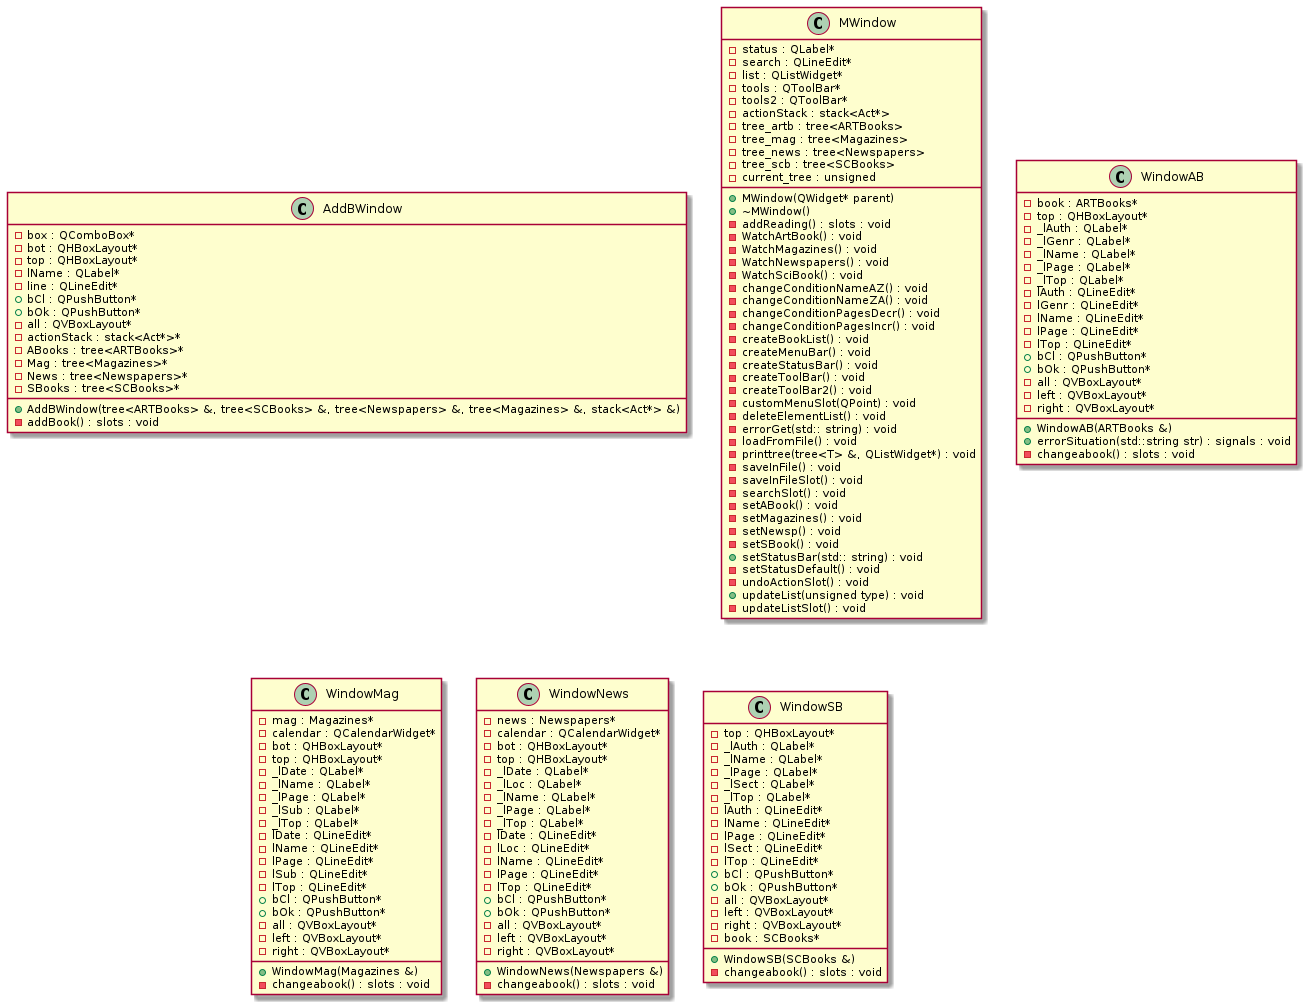

The diagram above was rendered by PlantUML. Its source (embedded in the PNG):
@startuml





/' Objects '/

class AddBWindow {
	+AddBWindow(tree<ARTBooks> &, tree<SCBooks> &, tree<Newspapers> &, tree<Magazines> &, stack<Act*> &)
	-box : QComboBox*
	-bot : QHBoxLayout*
	-top : QHBoxLayout*
	-lName : QLabel*
	-line : QLineEdit*
	+bCl : QPushButton*
	+bOk : QPushButton*
	-all : QVBoxLayout*
	-addBook() : slots : void
	-actionStack : stack<Act*>*
	-ABooks : tree<ARTBooks>*
	-Mag : tree<Magazines>*
	-News : tree<Newspapers>*
	-SBooks : tree<SCBooks>*
}


class MWindow {
	+MWindow(QWidget* parent)
	+~MWindow()
	-status : QLabel*
	-search : QLineEdit*
	-list : QListWidget*
	-tools : QToolBar*
	-tools2 : QToolBar*
	-addReading() : slots : void
	-actionStack : stack<Act*>
	-tree_artb : tree<ARTBooks>
	-tree_mag : tree<Magazines>
	-tree_news : tree<Newspapers>
	-tree_scb : tree<SCBooks>
	-current_tree : unsigned
	-WatchArtBook() : void
	-WatchMagazines() : void
	-WatchNewspapers() : void
	-WatchSciBook() : void
	-changeConditionNameAZ() : void
	-changeConditionNameZA() : void
	-changeConditionPagesDecr() : void
	-changeConditionPagesIncr() : void
	-createBookList() : void
	-createMenuBar() : void
	-createStatusBar() : void
	-createToolBar() : void
	-createToolBar2() : void
	-customMenuSlot(QPoint) : void
	-deleteElementList() : void
	-errorGet(std:: string) : void
	-loadFromFile() : void
	-printtree(tree<T> &, QListWidget*) : void
	-saveInFile() : void
	-saveInFileSlot() : void
	-searchSlot() : void
	-setABook() : void
	-setMagazines() : void
	-setNewsp() : void
	-setSBook() : void
	+setStatusBar(std:: string) : void
	-setStatusDefault() : void
	-undoActionSlot() : void
	+updateList(unsigned type) : void
	-updateListSlot() : void
}


class WindowAB {
	+WindowAB(ARTBooks &)
	-book : ARTBooks*
	-top : QHBoxLayout*
	-_lAuth : QLabel*
	-_lGenr : QLabel*
	-_lName : QLabel*
	-_lPage : QLabel*
	-_lTop : QLabel*
	-lAuth : QLineEdit*
	-lGenr : QLineEdit*
	-lName : QLineEdit*
	-lPage : QLineEdit*
	-lTop : QLineEdit*
	+bCl : QPushButton*
	+bOk : QPushButton*
	-all : QVBoxLayout*
	-left : QVBoxLayout*
	-right : QVBoxLayout*
	+errorSituation(std::string str) : signals : void
	-changeabook() : slots : void
}


class WindowMag {
	+WindowMag(Magazines &)
	-mag : Magazines*
	-calendar : QCalendarWidget*
	-bot : QHBoxLayout*
	-top : QHBoxLayout*
	-_lDate : QLabel*
	-_lName : QLabel*
	-_lPage : QLabel*
	-_lSub : QLabel*
	-_lTop : QLabel*
	-lDate : QLineEdit*
	-lName : QLineEdit*
	-lPage : QLineEdit*
	-lSub : QLineEdit*
	-lTop : QLineEdit*
	+bCl : QPushButton*
	+bOk : QPushButton*
	-all : QVBoxLayout*
	-left : QVBoxLayout*
	-right : QVBoxLayout*
	-changeabook() : slots : void
}


class WindowNews {
	+WindowNews(Newspapers &)
	-news : Newspapers*
	-calendar : QCalendarWidget*
	-bot : QHBoxLayout*
	-top : QHBoxLayout*
	-_lDate : QLabel*
	-_lLoc : QLabel*
	-_lName : QLabel*
	-_lPage : QLabel*
	-_lTop : QLabel*
	-lDate : QLineEdit*
	-lLoc : QLineEdit*
	-lName : QLineEdit*
	-lPage : QLineEdit*
	-lTop : QLineEdit*
	+bCl : QPushButton*
	+bOk : QPushButton*
	-all : QVBoxLayout*
	-left : QVBoxLayout*
	-right : QVBoxLayout*
	-changeabook() : slots : void
}


class WindowSB {
	+WindowSB(SCBooks &)
	-top : QHBoxLayout*
	-_lAuth : QLabel*
	-_lName : QLabel*
	-_lPage : QLabel*
	-_lSect : QLabel*
	-_lTop : QLabel*
	-lAuth : QLineEdit*
	-lName : QLineEdit*
	-lPage : QLineEdit*
	-lSect : QLineEdit*
	-lTop : QLineEdit*
	+bCl : QPushButton*
	+bOk : QPushButton*
	-all : QVBoxLayout*
	-left : QVBoxLayout*
	-right : QVBoxLayout*
	-book : SCBooks*
	-changeabook() : slots : void
}





/' Inheritance relationships '/




/' Aggregation relationships '/




@enduml